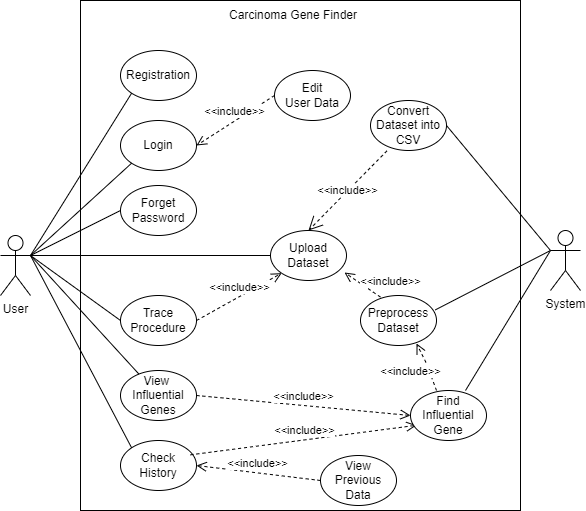

The diagram above was exported from draw.io. Its source (the exported page's mxGraphModel, read from the mxfile embedded in the PNG):
<mxGraphModel dx="1050" dy="570" grid="1" gridSize="10" guides="1" tooltips="1" connect="1" arrows="1" fold="1" page="1" pageScale="1" pageWidth="827" pageHeight="1169" math="0" shadow="0">
  <root>
    <mxCell id="0" />
    <mxCell id="1" parent="0" />
    <mxCell id="Odmw1QUPMTwdrxBYj4JO-1" value="" style="rounded=0;whiteSpace=wrap;html=1;fillColor=none;" parent="1" vertex="1">
      <mxGeometry x="250" y="130" width="440" height="510" as="geometry" />
    </mxCell>
    <mxCell id="Odmw1QUPMTwdrxBYj4JO-2" value="User" style="shape=umlActor;verticalLabelPosition=bottom;verticalAlign=top;html=1;outlineConnect=0;" parent="1" vertex="1">
      <mxGeometry x="170" y="365" width="30" height="60" as="geometry" />
    </mxCell>
    <mxCell id="Odmw1QUPMTwdrxBYj4JO-5" value="System" style="shape=umlActor;verticalLabelPosition=bottom;verticalAlign=top;html=1;outlineConnect=0;" parent="1" vertex="1">
      <mxGeometry x="720" y="360" width="30" height="60" as="geometry" />
    </mxCell>
    <mxCell id="Odmw1QUPMTwdrxBYj4JO-7" value="Carcinoma Gene Finder" style="text;html=1;align=center;verticalAlign=middle;whiteSpace=wrap;rounded=0;" parent="1" vertex="1">
      <mxGeometry x="360" y="130" width="206" height="30" as="geometry" />
    </mxCell>
    <mxCell id="Odmw1QUPMTwdrxBYj4JO-8" value="Upload Dataset" style="ellipse;whiteSpace=wrap;html=1;" parent="1" vertex="1">
      <mxGeometry x="440" y="360" width="76" height="50" as="geometry" />
    </mxCell>
    <mxCell id="Odmw1QUPMTwdrxBYj4JO-9" value="Registration" style="ellipse;whiteSpace=wrap;html=1;" parent="1" vertex="1">
      <mxGeometry x="290" y="180" width="76" height="50" as="geometry" />
    </mxCell>
    <mxCell id="Odmw1QUPMTwdrxBYj4JO-10" value="Login" style="ellipse;whiteSpace=wrap;html=1;" parent="1" vertex="1">
      <mxGeometry x="290" y="250" width="76" height="50" as="geometry" />
    </mxCell>
    <mxCell id="Odmw1QUPMTwdrxBYj4JO-11" value="Forget Password" style="ellipse;whiteSpace=wrap;html=1;" parent="1" vertex="1">
      <mxGeometry x="290" y="315" width="76" height="50" as="geometry" />
    </mxCell>
    <mxCell id="Odmw1QUPMTwdrxBYj4JO-12" value="Trace Procedure" style="ellipse;whiteSpace=wrap;html=1;" parent="1" vertex="1">
      <mxGeometry x="290" y="425" width="76" height="50" as="geometry" />
    </mxCell>
    <mxCell id="Odmw1QUPMTwdrxBYj4JO-13" value="Preprocess Dataset" style="ellipse;whiteSpace=wrap;html=1;" parent="1" vertex="1">
      <mxGeometry x="530" y="425" width="76" height="50" as="geometry" />
    </mxCell>
    <mxCell id="Odmw1QUPMTwdrxBYj4JO-15" value="&lt;div&gt;Edit&lt;/div&gt;&lt;div&gt;User Data&lt;/div&gt;" style="ellipse;whiteSpace=wrap;html=1;" parent="1" vertex="1">
      <mxGeometry x="444" y="200" width="76" height="50" as="geometry" />
    </mxCell>
    <mxCell id="Odmw1QUPMTwdrxBYj4JO-16" value="&lt;div&gt;Check History&lt;/div&gt;" style="ellipse;whiteSpace=wrap;html=1;" parent="1" vertex="1">
      <mxGeometry x="290" y="570" width="76" height="50" as="geometry" />
    </mxCell>
    <mxCell id="Odmw1QUPMTwdrxBYj4JO-17" value="Convert Dataset into CSV" style="ellipse;whiteSpace=wrap;html=1;" parent="1" vertex="1">
      <mxGeometry x="540" y="230" width="76" height="50" as="geometry" />
    </mxCell>
    <mxCell id="Odmw1QUPMTwdrxBYj4JO-18" value="View&amp;nbsp;&lt;div&gt;Influential Genes&lt;br&gt;&lt;/div&gt;" style="ellipse;whiteSpace=wrap;html=1;" parent="1" vertex="1">
      <mxGeometry x="290" y="500" width="76" height="50" as="geometry" />
    </mxCell>
    <mxCell id="Odmw1QUPMTwdrxBYj4JO-19" value="&lt;div&gt;View Previous Data&lt;/div&gt;" style="ellipse;whiteSpace=wrap;html=1;" parent="1" vertex="1">
      <mxGeometry x="490" y="585" width="76" height="50" as="geometry" />
    </mxCell>
    <mxCell id="Odmw1QUPMTwdrxBYj4JO-20" value="" style="endArrow=none;html=1;rounded=0;exitX=1;exitY=0.3333333333333333;exitDx=0;exitDy=0;exitPerimeter=0;entryX=0;entryY=0.5;entryDx=0;entryDy=0;" parent="1" source="Odmw1QUPMTwdrxBYj4JO-2" target="Odmw1QUPMTwdrxBYj4JO-8" edge="1">
      <mxGeometry width="50" height="50" relative="1" as="geometry">
        <mxPoint x="190" y="310" as="sourcePoint" />
        <mxPoint x="170" y="250" as="targetPoint" />
      </mxGeometry>
    </mxCell>
    <mxCell id="Odmw1QUPMTwdrxBYj4JO-23" value="" style="endArrow=none;html=1;rounded=0;entryX=0;entryY=1;entryDx=0;entryDy=0;exitX=1;exitY=0.3333333333333333;exitDx=0;exitDy=0;exitPerimeter=0;" parent="1" source="Odmw1QUPMTwdrxBYj4JO-2" target="Odmw1QUPMTwdrxBYj4JO-9" edge="1">
      <mxGeometry width="50" height="50" relative="1" as="geometry">
        <mxPoint x="220" y="410" as="sourcePoint" />
        <mxPoint x="270" y="360" as="targetPoint" />
      </mxGeometry>
    </mxCell>
    <mxCell id="Odmw1QUPMTwdrxBYj4JO-24" value="" style="endArrow=none;html=1;rounded=0;entryX=0;entryY=1;entryDx=0;entryDy=0;exitX=1;exitY=0.3333333333333333;exitDx=0;exitDy=0;exitPerimeter=0;" parent="1" source="Odmw1QUPMTwdrxBYj4JO-2" target="Odmw1QUPMTwdrxBYj4JO-10" edge="1">
      <mxGeometry width="50" height="50" relative="1" as="geometry">
        <mxPoint x="150" y="520" as="sourcePoint" />
        <mxPoint x="200" y="470" as="targetPoint" />
      </mxGeometry>
    </mxCell>
    <mxCell id="Odmw1QUPMTwdrxBYj4JO-25" value="" style="endArrow=none;html=1;rounded=0;entryX=0;entryY=0.5;entryDx=0;entryDy=0;exitX=1;exitY=0.3333333333333333;exitDx=0;exitDy=0;exitPerimeter=0;" parent="1" source="Odmw1QUPMTwdrxBYj4JO-2" target="Odmw1QUPMTwdrxBYj4JO-11" edge="1">
      <mxGeometry width="50" height="50" relative="1" as="geometry">
        <mxPoint x="200" y="380" as="sourcePoint" />
        <mxPoint x="240" y="440" as="targetPoint" />
      </mxGeometry>
    </mxCell>
    <mxCell id="Odmw1QUPMTwdrxBYj4JO-26" value="" style="endArrow=none;html=1;rounded=0;entryX=0;entryY=0.5;entryDx=0;entryDy=0;exitX=1;exitY=0.3333333333333333;exitDx=0;exitDy=0;exitPerimeter=0;" parent="1" source="Odmw1QUPMTwdrxBYj4JO-2" target="Odmw1QUPMTwdrxBYj4JO-12" edge="1">
      <mxGeometry width="50" height="50" relative="1" as="geometry">
        <mxPoint x="180" y="500" as="sourcePoint" />
        <mxPoint x="230" y="450" as="targetPoint" />
      </mxGeometry>
    </mxCell>
    <mxCell id="Odmw1QUPMTwdrxBYj4JO-27" value="" style="endArrow=none;html=1;rounded=0;exitX=1;exitY=0.3333333333333333;exitDx=0;exitDy=0;exitPerimeter=0;entryX=0;entryY=0;entryDx=0;entryDy=0;" parent="1" source="Odmw1QUPMTwdrxBYj4JO-2" target="Odmw1QUPMTwdrxBYj4JO-16" edge="1">
      <mxGeometry width="50" height="50" relative="1" as="geometry">
        <mxPoint x="180" y="500" as="sourcePoint" />
        <mxPoint x="200" y="530" as="targetPoint" />
      </mxGeometry>
    </mxCell>
    <mxCell id="Odmw1QUPMTwdrxBYj4JO-29" value="&amp;lt;&amp;lt;include&amp;gt;&amp;gt;" style="html=1;verticalAlign=bottom;endArrow=open;dashed=1;endSize=8;curved=0;rounded=0;exitX=0;exitY=0.5;exitDx=0;exitDy=0;entryX=1;entryY=0.5;entryDx=0;entryDy=0;" parent="1" source="Odmw1QUPMTwdrxBYj4JO-15" target="Odmw1QUPMTwdrxBYj4JO-10" edge="1">
      <mxGeometry x="0.0101" relative="1" as="geometry">
        <mxPoint x="220" y="260" as="sourcePoint" />
        <mxPoint x="140" y="260" as="targetPoint" />
        <mxPoint as="offset" />
      </mxGeometry>
    </mxCell>
    <mxCell id="Odmw1QUPMTwdrxBYj4JO-33" value="&amp;lt;&amp;lt;include&amp;gt;&amp;gt;" style="html=1;verticalAlign=bottom;endArrow=open;dashed=1;endSize=8;curved=0;rounded=0;entryX=0.974;entryY=0.84;entryDx=0;entryDy=0;exitX=0.263;exitY=0.032;exitDx=0;exitDy=0;exitPerimeter=0;entryPerimeter=0;" parent="1" source="Odmw1QUPMTwdrxBYj4JO-13" target="Odmw1QUPMTwdrxBYj4JO-8" edge="1">
      <mxGeometry x="-1" y="-12" relative="1" as="geometry">
        <mxPoint x="570" y="460" as="sourcePoint" />
        <mxPoint x="530" y="380" as="targetPoint" />
        <mxPoint x="3" y="3" as="offset" />
        <Array as="points" />
      </mxGeometry>
    </mxCell>
    <mxCell id="Odmw1QUPMTwdrxBYj4JO-34" value="" style="endArrow=none;html=1;rounded=0;entryX=0;entryY=0.3333333333333333;entryDx=0;entryDy=0;entryPerimeter=0;exitX=1;exitY=0.5;exitDx=0;exitDy=0;" parent="1" source="Odmw1QUPMTwdrxBYj4JO-17" target="Odmw1QUPMTwdrxBYj4JO-5" edge="1">
      <mxGeometry width="50" height="50" relative="1" as="geometry">
        <mxPoint x="470" y="430" as="sourcePoint" />
        <mxPoint x="520" y="380" as="targetPoint" />
      </mxGeometry>
    </mxCell>
    <mxCell id="Odmw1QUPMTwdrxBYj4JO-35" value="" style="endArrow=none;html=1;rounded=0;exitX=0.984;exitY=0.288;exitDx=0;exitDy=0;entryX=0;entryY=0.3333333333333333;entryDx=0;entryDy=0;entryPerimeter=0;exitPerimeter=0;" parent="1" source="Odmw1QUPMTwdrxBYj4JO-13" target="Odmw1QUPMTwdrxBYj4JO-5" edge="1">
      <mxGeometry width="50" height="50" relative="1" as="geometry">
        <mxPoint x="730" y="580" as="sourcePoint" />
        <mxPoint x="780" y="530" as="targetPoint" />
      </mxGeometry>
    </mxCell>
    <mxCell id="Odmw1QUPMTwdrxBYj4JO-36" value="&amp;lt;&amp;lt;include&amp;gt;&amp;gt;" style="html=1;verticalAlign=bottom;endArrow=open;dashed=1;endSize=8;curved=0;rounded=0;entryX=0;entryY=0.5;entryDx=0;entryDy=0;exitX=1;exitY=0.5;exitDx=0;exitDy=0;" parent="1" source="Odmw1QUPMTwdrxBYj4JO-18" target="EtVd2Ikk8ViS6I9TWG6S-1" edge="1">
      <mxGeometry relative="1" as="geometry">
        <mxPoint x="560" y="650" as="sourcePoint" />
        <mxPoint x="480" y="650" as="targetPoint" />
      </mxGeometry>
    </mxCell>
    <mxCell id="Odmw1QUPMTwdrxBYj4JO-37" value="" style="endArrow=none;html=1;rounded=0;exitX=1;exitY=0.3333333333333333;exitDx=0;exitDy=0;exitPerimeter=0;" parent="1" source="Odmw1QUPMTwdrxBYj4JO-2" target="Odmw1QUPMTwdrxBYj4JO-18" edge="1">
      <mxGeometry width="50" height="50" relative="1" as="geometry">
        <mxPoint x="200" y="390" as="sourcePoint" />
        <mxPoint x="220" y="480" as="targetPoint" />
      </mxGeometry>
    </mxCell>
    <mxCell id="Odmw1QUPMTwdrxBYj4JO-38" value="&amp;lt;&amp;lt;include&amp;gt;&amp;gt;" style="html=1;verticalAlign=bottom;endArrow=open;dashed=1;endSize=8;curved=0;rounded=0;entryX=1;entryY=0.5;entryDx=0;entryDy=0;exitX=0;exitY=0.5;exitDx=0;exitDy=0;" parent="1" source="Odmw1QUPMTwdrxBYj4JO-19" target="Odmw1QUPMTwdrxBYj4JO-16" edge="1">
      <mxGeometry x="0.0075" relative="1" as="geometry">
        <mxPoint x="510" y="670" as="sourcePoint" />
        <mxPoint x="430" y="670" as="targetPoint" />
        <mxPoint as="offset" />
      </mxGeometry>
    </mxCell>
    <mxCell id="Odmw1QUPMTwdrxBYj4JO-41" value="&amp;lt;&amp;lt;include&amp;gt;&amp;gt;" style="html=1;verticalAlign=bottom;endArrow=open;dashed=1;endSize=8;curved=0;rounded=0;entryX=0;entryY=1;entryDx=0;entryDy=0;exitX=1;exitY=0.5;exitDx=0;exitDy=0;" parent="1" source="Odmw1QUPMTwdrxBYj4JO-12" target="Odmw1QUPMTwdrxBYj4JO-8" edge="1">
      <mxGeometry relative="1" as="geometry">
        <mxPoint x="220" y="500" as="sourcePoint" />
        <mxPoint x="140" y="500" as="targetPoint" />
      </mxGeometry>
    </mxCell>
    <mxCell id="Odmw1QUPMTwdrxBYj4JO-44" value="&amp;lt;&amp;lt;include&amp;gt;&amp;gt;" style="html=1;verticalAlign=bottom;endArrow=open;dashed=1;endSize=8;curved=0;rounded=0;exitX=1;exitY=0;exitDx=0;exitDy=0;entryX=0.079;entryY=0.696;entryDx=0;entryDy=0;entryPerimeter=0;" parent="1" target="EtVd2Ikk8ViS6I9TWG6S-1" edge="1">
      <mxGeometry x="0.0049" relative="1" as="geometry">
        <mxPoint x="360.0000576850888" y="584.3223304703365" as="sourcePoint" />
        <mxPoint x="541.514" y="468" as="targetPoint" />
        <mxPoint as="offset" />
      </mxGeometry>
    </mxCell>
    <mxCell id="Odmw1QUPMTwdrxBYj4JO-45" value="&amp;lt;&amp;lt;include&amp;gt;&amp;gt;" style="endArrow=open;endSize=12;dashed=1;html=1;rounded=0;exitX=0.216;exitY=1.008;exitDx=0;exitDy=0;entryX=0.5;entryY=0;entryDx=0;entryDy=0;exitPerimeter=0;" parent="1" source="Odmw1QUPMTwdrxBYj4JO-17" target="Odmw1QUPMTwdrxBYj4JO-8" edge="1">
      <mxGeometry x="-0.0049" width="160" relative="1" as="geometry">
        <mxPoint x="100" y="530" as="sourcePoint" />
        <mxPoint x="260" y="530" as="targetPoint" />
        <mxPoint as="offset" />
      </mxGeometry>
    </mxCell>
    <mxCell id="EtVd2Ikk8ViS6I9TWG6S-1" value="Find Influential Gene" style="ellipse;whiteSpace=wrap;html=1;" vertex="1" parent="1">
      <mxGeometry x="580" y="520" width="76" height="50" as="geometry" />
    </mxCell>
    <mxCell id="EtVd2Ikk8ViS6I9TWG6S-2" value="" style="endArrow=none;html=1;rounded=0;exitX=0.984;exitY=0.288;exitDx=0;exitDy=0;exitPerimeter=0;" edge="1" parent="1">
      <mxGeometry width="50" height="50" relative="1" as="geometry">
        <mxPoint x="635" y="520" as="sourcePoint" />
        <mxPoint x="720" y="380" as="targetPoint" />
      </mxGeometry>
    </mxCell>
    <mxCell id="EtVd2Ikk8ViS6I9TWG6S-3" value="&amp;lt;&amp;lt;include&amp;gt;&amp;gt;" style="html=1;verticalAlign=bottom;endArrow=open;dashed=1;endSize=8;curved=0;rounded=0;entryX=1;entryY=0.5;entryDx=0;entryDy=0;exitX=0.263;exitY=0.032;exitDx=0;exitDy=0;exitPerimeter=0;" edge="1" parent="1">
      <mxGeometry x="-0.2803" y="21" relative="1" as="geometry">
        <mxPoint x="606" y="520" as="sourcePoint" />
        <mxPoint x="586" y="473" as="targetPoint" />
        <mxPoint as="offset" />
        <Array as="points">
          <mxPoint x="596" y="493" />
        </Array>
      </mxGeometry>
    </mxCell>
  </root>
</mxGraphModel>